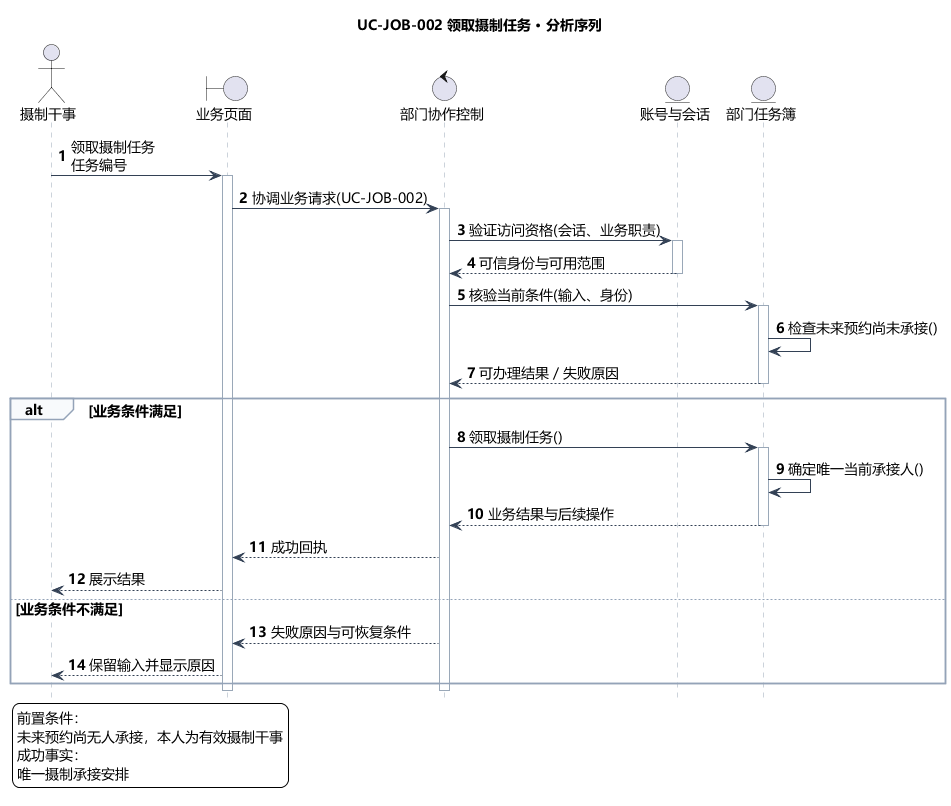

The diagram above was rendered by PlantUML. Its source (embedded in the PNG):
@startuml
skinparam defaultFontName Microsoft YaHei
skinparam shadowing false
skinparam backgroundColor #FFFFFF
skinparam ArrowColor #466482
skinparam classAttributeIconSize 0
hide empty members
skinparam defaultFontSize 14
skinparam sequenceLifeLineBorderColor #9AA8B8
skinparam sequenceArrowColor #334155
skinparam sequenceGroupBorderColor #94A3B8
skinparam sequenceGroupBackgroundColor #F8FAFC
skinparam sequenceParticipantPadding 18
skinparam maxMessageSize 240
hide footbox
autonumber
title UC-JOB-002 领取摄制任务 · 分析序列
actor "摄制干事" as actor
boundary "业务页面" as page
control "部门协作控制" as ctl
entity "账号与会话" as identity
entity "部门任务簿" as model
actor -> page : 领取摄制任务\n任务编号
activate page
page -> ctl : 协调业务请求(UC-JOB-002)
activate ctl
ctl -> identity : 验证访问资格(会话、业务职责)
activate identity
identity --> ctl : 可信身份与可用范围
deactivate identity
ctl -> model : 核验当前条件(输入、身份)
activate model
model -> model : 检查未来预约尚未承接()
model --> ctl : 可办理结果／失败原因
deactivate model
alt 业务条件满足
ctl -> model : 领取摄制任务()
activate model
model -> model : 确定唯一当前承接人()
model --> ctl : 业务结果与后续操作
deactivate model
ctl --> page : 成功回执
page --> actor : 展示结果
else 业务条件不满足
ctl --> page : 失败原因与可恢复条件
page --> actor : 保留输入并显示原因
end
deactivate ctl
deactivate page
legend bottom left
前置条件：
未来预约尚无人承接，本人为有效摄制干事
成功事实：
唯一摄制承接安排
endlegend

@enduml